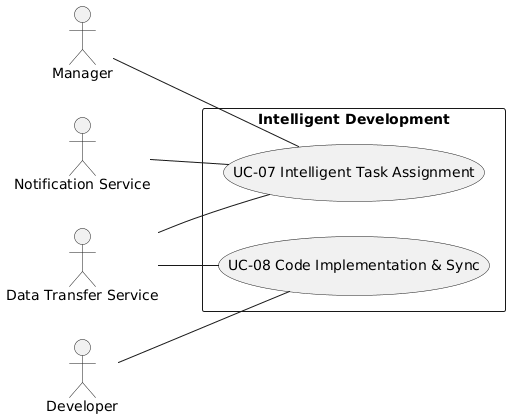

The diagram above was rendered by PlantUML. Its source (embedded in the PNG):
@startuml
left to right direction

actor Manager
actor Developer
actor "Notification Service" as Notify
actor "Data Transfer Service" as Data

rectangle "Intelligent Development" {
  (UC-07 Intelligent Task Assignment)
  (UC-08 Code Implementation & Sync)
}

Manager -- (UC-07 Intelligent Task Assignment)
Notify -- (UC-07 Intelligent Task Assignment)
Data -- (UC-07 Intelligent Task Assignment)

Developer -- (UC-08 Code Implementation & Sync)
Data -- (UC-08 Code Implementation & Sync)
@enduml